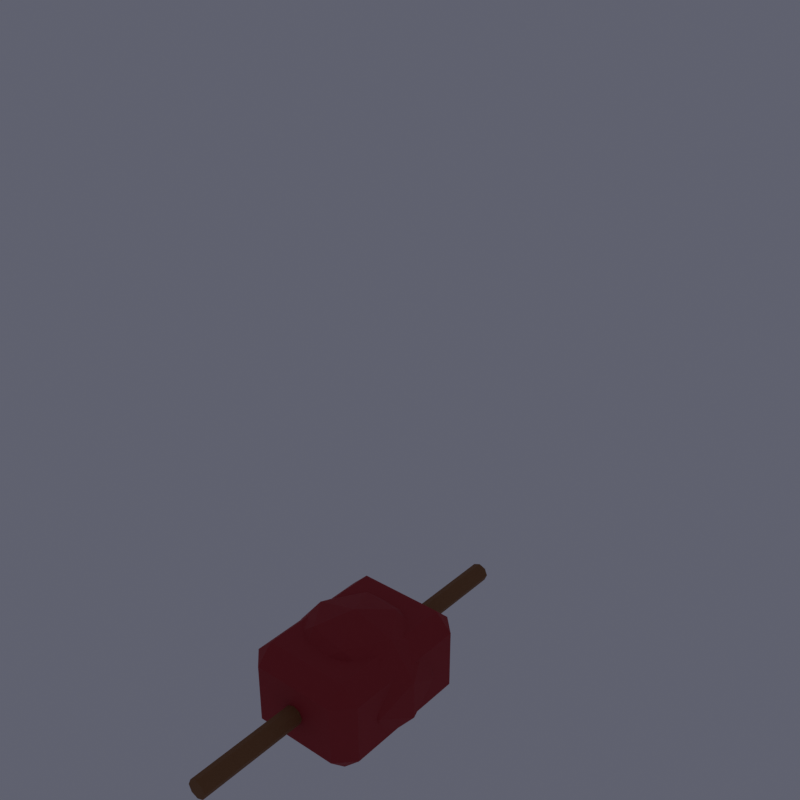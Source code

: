 # Source: imp.blend  (saved by Blender 5.1.30; exported with 4.5.12 LTS)
import bpy
from mathutils import Matrix  # noqa: F401  (used for matrix-valued properties, if any)

bpy.ops.wm.read_factory_settings(use_empty=True)
scene = bpy.context.scene
scene.name = 'Scene'

# ---- collections
col_collection = bpy.data.collections.new('Collection'); scene.collection.children.link(col_collection)
col_broadsword_character = bpy.data.collections.new('Broadsword_Character'); scene.collection.children.link(col_broadsword_character)
col_rig = bpy.data.collections.new('Rig'); scene.collection.children.link(col_rig)

# ---- materials (node trees are filled in below, after node groups)
mat_demonred = bpy.data.materials.new('DemonRed')
mat_steel = bpy.data.materials.new('Steel')
mat_wood = bpy.data.materials.new('Wood')
mat_fire = bpy.data.materials.new('Fire')

# ---- material node trees
mat_demonred.use_nodes = True; mat_demonred.node_tree.nodes.clear()
_N = mat_demonred.node_tree.nodes; _L = mat_demonred.node_tree.links
n0 = _N.new('ShaderNodeBsdfPrincipled'); n0.name = 'Principled BSDF'; n0.location = (-200, 100)
n0.inputs[0].default_value = (0.42, 0.035, 0.045, 1.0)
n0.inputs[2].default_value = 0.75
n1 = _N.new('ShaderNodeOutputMaterial'); n1.name = 'Material Output'; n1.location = (200, 100)
_L.new(n0.outputs[0], n1.inputs[0])
n1.is_active_output = True
mat_steel.use_nodes = True; mat_steel.node_tree.nodes.clear()
_N = mat_steel.node_tree.nodes; _L = mat_steel.node_tree.links
n0 = _N.new('ShaderNodeBsdfPrincipled'); n0.name = 'Principled BSDF'; n0.location = (-200, 100)
n0.inputs[0].default_value = (0.32, 0.38, 0.45, 1.0)
n0.inputs[1].default_value = 0.7
n0.inputs[2].default_value = 0.35
n1 = _N.new('ShaderNodeOutputMaterial'); n1.name = 'Material Output'; n1.location = (200, 100)
_L.new(n0.outputs[0], n1.inputs[0])
n1.is_active_output = True
mat_wood.use_nodes = True; mat_wood.node_tree.nodes.clear()
_N = mat_wood.node_tree.nodes; _L = mat_wood.node_tree.links
n0 = _N.new('ShaderNodeBsdfPrincipled'); n0.name = 'Principled BSDF'; n0.location = (-200, 100)
n0.inputs[0].default_value = (0.28, 0.14, 0.055, 1.0)
n0.inputs[2].default_value = 0.75
n1 = _N.new('ShaderNodeOutputMaterial'); n1.name = 'Material Output'; n1.location = (200, 100)
_L.new(n0.outputs[0], n1.inputs[0])
n1.is_active_output = True
mat_fire.use_nodes = True; mat_fire.node_tree.nodes.clear()
_N = mat_fire.node_tree.nodes; _L = mat_fire.node_tree.links
n0 = _N.new('ShaderNodeBsdfPrincipled'); n0.name = 'Principled BSDF'; n0.location = (-200, 100)
n0.inputs[0].default_value = (0.9, 0.18, 0.02, 1.0)
n0.inputs[2].default_value = 0.35
n0.inputs[27].default_value = (1.0, 0.08, 0.01, 1.0)
n0.inputs[28].default_value = 2.5
n1 = _N.new('ShaderNodeOutputMaterial'); n1.name = 'Material Output'; n1.location = (200, 100)
_L.new(n0.outputs[0], n1.inputs[0])
n1.is_active_output = True

# ---- world
world_world = bpy.data.worlds.new('World'); scene.world = world_world
world_world.use_nodes = True; world_world.node_tree.nodes.clear()
_N = world_world.node_tree.nodes; _L = world_world.node_tree.links
n0 = _N.new('ShaderNodeOutputWorld'); n0.name = 'World Output'; n0.location = (200, 100)
n1 = _N.new('ShaderNodeBackground'); n1.name = 'Background'; n1.location = (-200, 100)
n1.inputs[0].default_value = (0.15, 0.15, 0.2, 1.0)
n1.inputs[1].default_value = 0.8
_L.new(n1.outputs[0], n0.inputs[0])
n0.is_active_output = True
world_world.color = (0.05088, 0.05088, 0.05088)
world_world.sun_shadow_jitter_overblur = 0.0

# ---- meshes
me_cube_022 = bpy.data.meshes.new('Cube.022')
me_cube_022.from_pydata([(-0.28, -0.22, -0.38), (-0.28, -0.22, 0.38), (-0.28, 0.22, -0.38), (-0.28, 0.22, 0.38), (0.28, -0.22, -0.38), (0.28, -0.22, 0.38), (0.28, 0.22, -0.38), (0.28, 0.22, 0.38)], [], [(0, 1, 3, 2), (2, 3, 7, 6), (6, 7, 5, 4), (4, 5, 1, 0), (2, 6, 4, 0), (7, 3, 1, 5)])
_uv = me_cube_022.uv_layers.new(name='UVMap')
_uv.uv.foreach_set('vector', [0.375, 0.0, 0.625, 0.0, 0.625, 0.25, 0.375, 0.25, 0.375, 0.25, 0.625, 0.25, 0.625, 0.5, 0.375, 0.5, 0.375, 0.5, 0.625, 0.5, 0.625, 0.75, 0.375, 0.75, 0.375, 0.75, 0.625, 0.75, 0.625, 1.0, 0.375, 1.0, 0.125, 0.5, 0.375, 0.5, 0.375, 0.75, 0.125, 0.75, 0.625, 0.5, 0.875, 0.5, 0.875, 0.75, 0.625, 0.75])
me_cube_022.materials.append(mat_demonred)
me_cube_022.update()
me_icosphere_011 = bpy.data.meshes.new('Icosphere.011')
me_icosphere_011.from_pydata([(0.0, 0.0, -0.34), (0.246, -0.163, -0.1521), (-0.09397, -0.2637, -0.1521), (-0.3041, 0.0, -0.1521), (-0.09397, 0.2637, -0.1521), (0.246, 0.163, -0.1521), (0.09397, -0.2637, 0.1521), (-0.246, -0.163, 0.1521), (-0.246, 0.163, 0.1521), (0.09397, 0.2637, 0.1521), (0.3041, 0.0, 0.1521), (0.0, 0.0, 0.34), (-0.05523, -0.155, -0.2892), (0.1446, -0.09579, -0.2892), (0.08938, -0.2508, -0.1788), (0.2892, 0.0, -0.1788), (0.1446, 0.09579, -0.2892), (-0.1787, 0.0, -0.2892), (-0.234, -0.155, -0.1788), (-0.05523, 0.155, -0.2892), (-0.234, 0.155, -0.1788), (0.08938, 0.2508, -0.1788), (0.3234, -0.09579, 0.0), (0.3234, 0.09579, 0.0), (0.0, -0.31, 0.0), (0.1998, -0.2508, 0.0), (-0.3234, -0.09579, 0.0), (-0.1998, -0.2508, 0.0), (-0.1998, 0.2508, 0.0), (-0.3234, 0.09579, 0.0), (0.1998, 0.2508, 0.0), (0.0, 0.31, 0.0), (0.234, -0.155, 0.1788), (-0.08938, -0.2508, 0.1788), (-0.2892, 0.0, 0.1788), (-0.08938, 0.2508, 0.1788), (0.234, 0.155, 0.1788), (0.05523, -0.155, 0.2892), (0.1787, 0.0, 0.2892), (-0.1446, -0.09579, 0.2892), (-0.1446, 0.09579, 0.2892), (0.05523, 0.155, 0.2892)], [], [(0, 13, 12), (1, 13, 15), (0, 12, 17), (0, 17, 19), (0, 19, 16), (1, 15, 22), (2, 14, 24), (3, 18, 26), (4, 20, 28), (5, 21, 30), (1, 22, 25), (2, 24, 27), (3, 26, 29), (4, 28, 31), (5, 30, 23), (6, 32, 37), (7, 33, 39), (8, 34, 40), (9, 35, 41), (10, 36, 38), (38, 41, 11), (38, 36, 41), (36, 9, 41), (41, 40, 11), (41, 35, 40), (35, 8, 40), (40, 39, 11), (40, 34, 39), (34, 7, 39), (39, 37, 11), (39, 33, 37), (33, 6, 37), (37, 38, 11), (37, 32, 38), (32, 10, 38), (23, 36, 10), (23, 30, 36), (30, 9, 36), (31, 35, 9), (31, 28, 35), (28, 8, 35), (29, 34, 8), (29, 26, 34), (26, 7, 34), (27, 33, 7), (27, 24, 33), (24, 6, 33), (25, 32, 6), (25, 22, 32), (22, 10, 32), (30, 31, 9), (30, 21, 31), (21, 4, 31), (28, 29, 8), (28, 20, 29), (20, 3, 29), (26, 27, 7), (26, 18, 27), (18, 2, 27), (24, 25, 6), (24, 14, 25), (14, 1, 25), (22, 23, 10), (22, 15, 23), (15, 5, 23), (16, 21, 5), (16, 19, 21), (19, 4, 21), (19, 20, 4), (19, 17, 20), (17, 3, 20), (17, 18, 3), (17, 12, 18), (12, 2, 18), (15, 16, 5), (15, 13, 16), (13, 0, 16), (12, 14, 2), (12, 13, 14), (13, 1, 14)])
_uv = me_icosphere_011.uv_layers.new(name='UVMap')
_uv.uv.foreach_set('vector', [0.1818, 0.0, 0.2273, 0.07873, 0.1364, 0.07873, 0.2727, 0.1575, 0.3182, 0.07873, 0.3636, 0.1575, 0.9091, 0.0, 0.9545, 0.07873, 0.8636, 0.07873, 0.7273, 0.0, 0.7727, 0.07873, 0.6818, 0.07873, 0.5455, 0.0, 0.5909, 0.07873, 0.5, 0.07873, 0.2727, 0.1575, 0.3636, 0.1575, 0.3182, 0.2362, 0.09091, 0.1575, 0.1818, 0.1575, 0.1364, 0.2362, 0.8182, 0.1575, 0.9091, 0.1575, 0.8636, 0.2362, 0.6364, 0.1575, 0.7273, 0.1575, 0.6818, 0.2362, 0.4545, 0.1575, 0.5455, 0.1575, 0.5, 0.2362, 0.2727, 0.1575, 0.3182, 0.2362, 0.2273, 0.2362, 0.09091, 0.1575, 0.1364, 0.2362, 0.04546, 0.2362, 0.8182, 0.1575, 0.8636, 0.2362, 0.7727, 0.2362, 0.6364, 0.1575, 0.6818, 0.2362, 0.5909, 0.2362, 0.4545, 0.1575, 0.5, 0.2362, 0.4091, 0.2362, 0.1818, 0.3149, 0.2727, 0.3149, 0.2273, 0.3937, 0.0, 0.3149, 0.09091, 0.3149, 0.04546, 0.3937, 0.7273, 0.3149, 0.8182, 0.3149, 0.7727, 0.3937, 0.5455, 0.3149, 0.6364, 0.3149, 0.5909, 0.3937, 0.3636, 0.3149, 0.4545, 0.3149, 0.4091, 0.3937, 0.4091, 0.3937, 0.5, 0.3937, 0.4545, 0.4724, 0.4091, 0.3937, 0.4545, 0.3149, 0.5, 0.3937, 0.4545, 0.3149, 0.5455, 0.3149, 0.5, 0.3937, 0.5909, 0.3937, 0.6818, 0.3937, 0.6364, 0.4724, 0.5909, 0.3937, 0.6364, 0.3149, 0.6818, 0.3937, 0.6364, 0.3149, 0.7273, 0.3149, 0.6818, 0.3937, 0.7727, 0.3937, 0.8636, 0.3937, 0.8182, 0.4724, 0.7727, 0.3937, 0.8182, 0.3149, 0.8636, 0.3937, 0.8182, 0.3149, 0.9091, 0.3149, 0.8636, 0.3937, 0.04546, 0.3937, 0.1364, 0.3937, 0.09091, 0.4724, 0.04546, 0.3937, 0.09091, 0.3149, 0.1364, 0.3937, 0.09091, 0.3149, 0.1818, 0.3149, 0.1364, 0.3937, 0.2273, 0.3937, 0.3182, 0.3937, 0.2727, 0.4724, 0.2273, 0.3937, 0.2727, 0.3149, 0.3182, 0.3937, 0.2727, 0.3149, 0.3636, 0.3149, 0.3182, 0.3937, 0.4091, 0.2362, 0.4545, 0.3149, 0.3636, 0.3149, 0.4091, 0.2362, 0.5, 0.2362, 0.4545, 0.3149, 0.5, 0.2362, 0.5455, 0.3149, 0.4545, 0.3149, 0.5909, 0.2362, 0.6364, 0.3149, 0.5455, 0.3149, 0.5909, 0.2362, 0.6818, 0.2362, 0.6364, 0.3149, 0.6818, 0.2362, 0.7273, 0.3149, 0.6364, 0.3149, 0.7727, 0.2362, 0.8182, 0.3149, 0.7273, 0.3149, 0.7727, 0.2362, 0.8636, 0.2362, 0.8182, 0.3149, 0.8636, 0.2362, 0.9091, 0.3149, 0.8182, 0.3149, 0.04546, 0.2362, 0.09091, 0.3149, 0.0, 0.3149, 0.04546, 0.2362, 0.1364, 0.2362, 0.09091, 0.3149, 0.1364, 0.2362, 0.1818, 0.3149, 0.09091, 0.3149, 0.2273, 0.2362, 0.2727, 0.3149, 0.1818, 0.3149, 0.2273, 0.2362, 0.3182, 0.2362, 0.2727, 0.3149, 0.3182, 0.2362, 0.3636, 0.3149, 0.2727, 0.3149, 0.5, 0.2362, 0.5909, 0.2362, 0.5455, 0.3149, 0.5, 0.2362, 0.5455, 0.1575, 0.5909, 0.2362, 0.5455, 0.1575, 0.6364, 0.1575, 0.5909, 0.2362, 0.6818, 0.2362, 0.7727, 0.2362, 0.7273, 0.3149, 0.6818, 0.2362, 0.7273, 0.1575, 0.7727, 0.2362, 0.7273, 0.1575, 0.8182, 0.1575, 0.7727, 0.2362, 0.8636, 0.2362, 0.9545, 0.2362, 0.9091, 0.3149, 0.8636, 0.2362, 0.9091, 0.1575, 0.9545, 0.2362, 0.9091, 0.1575, 1.0, 0.1575, 0.9545, 0.2362, 0.1364, 0.2362, 0.2273, 0.2362, 0.1818, 0.3149, 0.1364, 0.2362, 0.1818, 0.1575, 0.2273, 0.2362, 0.1818, 0.1575, 0.2727, 0.1575, 0.2273, 0.2362, 0.3182, 0.2362, 0.4091, 0.2362, 0.3636, 0.3149, 0.3182, 0.2362, 0.3636, 0.1575, 0.4091, 0.2362, 0.3636, 0.1575, 0.4545, 0.1575, 0.4091, 0.2362, 0.5, 0.07873, 0.5455, 0.1575, 0.4545, 0.1575, 0.5, 0.07873, 0.5909, 0.07873, 0.5455, 0.1575, 0.5909, 0.07873, 0.6364, 0.1575, 0.5455, 0.1575, 0.6818, 0.07873, 0.7273, 0.1575, 0.6364, 0.1575, 0.6818, 0.07873, 0.7727, 0.07873, 0.7273, 0.1575, 0.7727, 0.07873, 0.8182, 0.1575, 0.7273, 0.1575, 0.8636, 0.07873, 0.9091, 0.1575, 0.8182, 0.1575, 0.8636, 0.07873, 0.9545, 0.07873, 0.9091, 0.1575, 0.9545, 0.07873, 1.0, 0.1575, 0.9091, 0.1575, 0.3636, 0.1575, 0.4091, 0.07873, 0.4545, 0.1575, 0.3636, 0.1575, 0.3182, 0.07873, 0.4091, 0.07873, 0.3182, 0.07873, 0.3636, 0.0, 0.4091, 0.07873, 0.1364, 0.07873, 0.1818, 0.1575, 0.09091, 0.1575, 0.1364, 0.07873, 0.2273, 0.07873, 0.1818, 0.1575, 0.2273, 0.07873, 0.2727, 0.1575, 0.1818, 0.1575])
me_icosphere_011.materials.append(mat_demonred)
me_icosphere_011.update()
me_cone_002 = bpy.data.meshes.new('Cone.002')
me_cone_002.from_pydata([(0.0, 0.13, -0.25), (0.09192, 0.09192, -0.25), (0.13, 0.0, -0.25), (0.09192, -0.09192, -0.25), (0.0, -0.13, -0.25), (-0.09192, -0.09192, -0.25), (-0.13, 0.0, -0.25), (-0.09192, 0.09192, -0.25), (0.0, 0.0, 0.25)], [], [(0, 8, 1), (1, 8, 2), (2, 8, 3), (3, 8, 4), (4, 8, 5), (5, 8, 6), (0, 1, 2, 3, 4, 5, 6, 7), (6, 8, 7), (7, 8, 0)])
_uv = me_cone_002.uv_layers.new(name='UVMap')
_uv.uv.foreach_set('vector', [0.25, 0.49, 0.25, 0.25, 0.4197, 0.4197, 0.4197, 0.4197, 0.25, 0.25, 0.49, 0.25, 0.49, 0.25, 0.25, 0.25, 0.4197, 0.08029, 0.4197, 0.08029, 0.25, 0.25, 0.25, 0.01, 0.25, 0.01, 0.25, 0.25, 0.08029, 0.08029, 0.08029, 0.08029, 0.25, 0.25, 0.01, 0.25, 0.75, 0.49, 0.9197, 0.4197, 0.99, 0.25, 0.9197, 0.08029, 0.75, 0.01, 0.5803, 0.08029, 0.51, 0.25, 0.5803, 0.4197, 0.01, 0.25, 0.25, 0.25, 0.08029, 0.4197, 0.08029, 0.4197, 0.25, 0.25, 0.25, 0.49])
me_cone_002.materials.append(mat_steel)
me_cone_002.update()
me_cone_003 = bpy.data.meshes.new('Cone.003')
me_cone_003.from_pydata([(0.0, 0.13, -0.25), (0.09192, 0.09192, -0.25), (0.13, 0.0, -0.25), (0.09192, -0.09192, -0.25), (0.0, -0.13, -0.25), (-0.09192, -0.09192, -0.25), (-0.13, 0.0, -0.25), (-0.09192, 0.09192, -0.25), (0.0, 0.0, 0.25)], [], [(0, 8, 1), (1, 8, 2), (2, 8, 3), (3, 8, 4), (4, 8, 5), (5, 8, 6), (0, 1, 2, 3, 4, 5, 6, 7), (6, 8, 7), (7, 8, 0)])
_uv = me_cone_003.uv_layers.new(name='UVMap')
_uv.uv.foreach_set('vector', [0.25, 0.49, 0.25, 0.25, 0.4197, 0.4197, 0.4197, 0.4197, 0.25, 0.25, 0.49, 0.25, 0.49, 0.25, 0.25, 0.25, 0.4197, 0.08029, 0.4197, 0.08029, 0.25, 0.25, 0.25, 0.01, 0.25, 0.01, 0.25, 0.25, 0.08029, 0.08029, 0.08029, 0.08029, 0.25, 0.25, 0.01, 0.25, 0.75, 0.49, 0.9197, 0.4197, 0.99, 0.25, 0.9197, 0.08029, 0.75, 0.01, 0.5803, 0.08029, 0.51, 0.25, 0.5803, 0.4197, 0.01, 0.25, 0.25, 0.25, 0.08029, 0.4197, 0.08029, 0.4197, 0.25, 0.25, 0.25, 0.49])
me_cone_003.materials.append(mat_steel)
me_cone_003.update()
me_cylinder_015 = bpy.data.meshes.new('Cylinder.015')
me_cylinder_015.from_pydata([(0.0, 0.1, -0.31), (0.0, 0.1, 0.31), (0.07071, 0.07071, -0.31), (0.07071, 0.07071, 0.31), (0.1, 0.0, -0.31), (0.1, 0.0, 0.31), (0.07071, -0.07071, -0.31), (0.07071, -0.07071, 0.31), (0.0, -0.1, -0.31), (0.0, -0.1, 0.31), (-0.07071, -0.07071, -0.31), (-0.07071, -0.07071, 0.31), (-0.1, 0.0, -0.31), (-0.1, 0.0, 0.31), (-0.07071, 0.07071, -0.31), (-0.07071, 0.07071, 0.31)], [], [(0, 1, 3, 2), (2, 3, 5, 4), (4, 5, 7, 6), (6, 7, 9, 8), (8, 9, 11, 10), (10, 11, 13, 12), (3, 1, 15, 13, 11, 9, 7, 5), (12, 13, 15, 14), (14, 15, 1, 0), (0, 2, 4, 6, 8, 10, 12, 14)])
_uv = me_cylinder_015.uv_layers.new(name='UVMap')
_uv.uv.foreach_set('vector', [1.0, 0.5, 1.0, 1.0, 0.875, 1.0, 0.875, 0.5, 0.875, 0.5, 0.875, 1.0, 0.75, 1.0, 0.75, 0.5, 0.75, 0.5, 0.75, 1.0, 0.625, 1.0, 0.625, 0.5, 0.625, 0.5, 0.625, 1.0, 0.5, 1.0, 0.5, 0.5, 0.5, 0.5, 0.5, 1.0, 0.375, 1.0, 0.375, 0.5, 0.375, 0.5, 0.375, 1.0, 0.25, 1.0, 0.25, 0.5, 0.4197, 0.4197, 0.25, 0.49, 0.08029, 0.4197, 0.01, 0.25, 0.08029, 0.08029, 0.25, 0.01, 0.4197, 0.08029, 0.49, 0.25, 0.25, 0.5, 0.25, 1.0, 0.125, 1.0, 0.125, 0.5, 0.125, 0.5, 0.125, 1.0, 0.0, 1.0, 0.0, 0.5, 0.75, 0.49, 0.9197, 0.4197, 0.99, 0.25, 0.9197, 0.08029, 0.75, 0.01, 0.5803, 0.08029, 0.51, 0.25, 0.5803, 0.4197])
me_cylinder_015.materials.append(mat_demonred)
me_cylinder_015.update()
me_cylinder_016 = bpy.data.meshes.new('Cylinder.016')
me_cylinder_016.from_pydata([(0.0, 0.1, -0.31), (0.0, 0.1, 0.31), (0.07071, 0.07071, -0.31), (0.07071, 0.07071, 0.31), (0.1, 0.0, -0.31), (0.1, 0.0, 0.31), (0.07071, -0.07071, -0.31), (0.07071, -0.07071, 0.31), (0.0, -0.1, -0.31), (0.0, -0.1, 0.31), (-0.07071, -0.07071, -0.31), (-0.07071, -0.07071, 0.31), (-0.1, 0.0, -0.31), (-0.1, 0.0, 0.31), (-0.07071, 0.07071, -0.31), (-0.07071, 0.07071, 0.31)], [], [(0, 1, 3, 2), (2, 3, 5, 4), (4, 5, 7, 6), (6, 7, 9, 8), (8, 9, 11, 10), (10, 11, 13, 12), (3, 1, 15, 13, 11, 9, 7, 5), (12, 13, 15, 14), (14, 15, 1, 0), (0, 2, 4, 6, 8, 10, 12, 14)])
_uv = me_cylinder_016.uv_layers.new(name='UVMap')
_uv.uv.foreach_set('vector', [1.0, 0.5, 1.0, 1.0, 0.875, 1.0, 0.875, 0.5, 0.875, 0.5, 0.875, 1.0, 0.75, 1.0, 0.75, 0.5, 0.75, 0.5, 0.75, 1.0, 0.625, 1.0, 0.625, 0.5, 0.625, 0.5, 0.625, 1.0, 0.5, 1.0, 0.5, 0.5, 0.5, 0.5, 0.5, 1.0, 0.375, 1.0, 0.375, 0.5, 0.375, 0.5, 0.375, 1.0, 0.25, 1.0, 0.25, 0.5, 0.4197, 0.4197, 0.25, 0.49, 0.08029, 0.4197, 0.01, 0.25, 0.08029, 0.08029, 0.25, 0.01, 0.4197, 0.08029, 0.49, 0.25, 0.25, 0.5, 0.25, 1.0, 0.125, 1.0, 0.125, 0.5, 0.125, 0.5, 0.125, 1.0, 0.0, 1.0, 0.0, 0.5, 0.75, 0.49, 0.9197, 0.4197, 0.99, 0.25, 0.9197, 0.08029, 0.75, 0.01, 0.5803, 0.08029, 0.51, 0.25, 0.5803, 0.4197])
me_cylinder_016.materials.append(mat_demonred)
me_cylinder_016.update()
me_cube_023 = bpy.data.meshes.new('Cube.023')
me_cube_023.from_pydata([(-0.13, -0.23, -0.09), (-0.13, -0.23, 0.09), (-0.13, 0.23, -0.09), (-0.13, 0.23, 0.09), (0.13, -0.23, -0.09), (0.13, -0.23, 0.09), (0.13, 0.23, -0.09), (0.13, 0.23, 0.09)], [], [(0, 1, 3, 2), (2, 3, 7, 6), (6, 7, 5, 4), (4, 5, 1, 0), (2, 6, 4, 0), (7, 3, 1, 5)])
_uv = me_cube_023.uv_layers.new(name='UVMap')
_uv.uv.foreach_set('vector', [0.375, 0.0, 0.625, 0.0, 0.625, 0.25, 0.375, 0.25, 0.375, 0.25, 0.625, 0.25, 0.625, 0.5, 0.375, 0.5, 0.375, 0.5, 0.625, 0.5, 0.625, 0.75, 0.375, 0.75, 0.375, 0.75, 0.625, 0.75, 0.625, 1.0, 0.375, 1.0, 0.125, 0.5, 0.375, 0.5, 0.375, 0.75, 0.125, 0.75, 0.625, 0.5, 0.875, 0.5, 0.875, 0.75, 0.625, 0.75])
me_cube_023.materials.append(mat_steel)
me_cube_023.update()
me_cube_024 = bpy.data.meshes.new('Cube.024')
me_cube_024.from_pydata([(-0.13, -0.23, -0.09), (-0.13, -0.23, 0.09), (-0.13, 0.23, -0.09), (-0.13, 0.23, 0.09), (0.13, -0.23, -0.09), (0.13, -0.23, 0.09), (0.13, 0.23, -0.09), (0.13, 0.23, 0.09)], [], [(0, 1, 3, 2), (2, 3, 7, 6), (6, 7, 5, 4), (4, 5, 1, 0), (2, 6, 4, 0), (7, 3, 1, 5)])
_uv = me_cube_024.uv_layers.new(name='UVMap')
_uv.uv.foreach_set('vector', [0.375, 0.0, 0.625, 0.0, 0.625, 0.25, 0.375, 0.25, 0.375, 0.25, 0.625, 0.25, 0.625, 0.5, 0.375, 0.5, 0.375, 0.5, 0.625, 0.5, 0.625, 0.75, 0.375, 0.75, 0.375, 0.75, 0.625, 0.75, 0.625, 1.0, 0.375, 1.0, 0.125, 0.5, 0.375, 0.5, 0.375, 0.75, 0.125, 0.75, 0.625, 0.5, 0.875, 0.5, 0.875, 0.75, 0.625, 0.75])
me_cube_024.materials.append(mat_steel)
me_cube_024.update()
me_icosphere_012 = bpy.data.meshes.new('Icosphere.012')
me_icosphere_012.from_pydata([(0.0, 0.0, -0.12), (0.08683, -0.06309, -0.05367), (-0.03317, -0.1021, -0.05367), (-0.1073, 0.0, -0.05367), (-0.03317, 0.1021, -0.05367), (0.08683, 0.06309, -0.05367), (0.03317, -0.1021, 0.05367), (-0.08683, -0.06309, 0.05367), (-0.08683, 0.06309, 0.05367), (0.03317, 0.1021, 0.05367), (0.1073, 0.0, 0.05367), (0.0, 0.0, 0.12), (-0.01949, -0.06, -0.1021), (0.05104, -0.03708, -0.1021), (0.03154, -0.09708, -0.06309), (0.1021, 0.0, -0.06309), (0.05104, 0.03708, -0.1021), (-0.06309, 0.0, -0.1021), (-0.08258, -0.06, -0.06309), (-0.01949, 0.06, -0.1021), (-0.08258, 0.06, -0.06309), (0.03154, 0.09708, -0.06309), (0.1141, -0.03708, 0.0), (0.1141, 0.03708, 0.0), (0.0, -0.12, 0.0), (0.07053, -0.09708, 0.0), (-0.1141, -0.03708, 0.0), (-0.07053, -0.09708, 0.0), (-0.07053, 0.09708, 0.0), (-0.1141, 0.03708, 0.0), (0.07053, 0.09708, 0.0), (0.0, 0.12, 0.0), (0.08258, -0.06, 0.06309), (-0.03154, -0.09708, 0.06309), (-0.1021, 0.0, 0.06309), (-0.03154, 0.09708, 0.06309), (0.08258, 0.06, 0.06309), (0.01949, -0.06, 0.1021), (0.06309, 0.0, 0.1021), (-0.05104, -0.03708, 0.1021), (-0.05104, 0.03708, 0.1021), (0.01949, 0.06, 0.1021)], [], [(0, 13, 12), (1, 13, 15), (0, 12, 17), (0, 17, 19), (0, 19, 16), (1, 15, 22), (2, 14, 24), (3, 18, 26), (4, 20, 28), (5, 21, 30), (1, 22, 25), (2, 24, 27), (3, 26, 29), (4, 28, 31), (5, 30, 23), (6, 32, 37), (7, 33, 39), (8, 34, 40), (9, 35, 41), (10, 36, 38), (38, 41, 11), (38, 36, 41), (36, 9, 41), (41, 40, 11), (41, 35, 40), (35, 8, 40), (40, 39, 11), (40, 34, 39), (34, 7, 39), (39, 37, 11), (39, 33, 37), (33, 6, 37), (37, 38, 11), (37, 32, 38), (32, 10, 38), (23, 36, 10), (23, 30, 36), (30, 9, 36), (31, 35, 9), (31, 28, 35), (28, 8, 35), (29, 34, 8), (29, 26, 34), (26, 7, 34), (27, 33, 7), (27, 24, 33), (24, 6, 33), (25, 32, 6), (25, 22, 32), (22, 10, 32), (30, 31, 9), (30, 21, 31), (21, 4, 31), (28, 29, 8), (28, 20, 29), (20, 3, 29), (26, 27, 7), (26, 18, 27), (18, 2, 27), (24, 25, 6), (24, 14, 25), (14, 1, 25), (22, 23, 10), (22, 15, 23), (15, 5, 23), (16, 21, 5), (16, 19, 21), (19, 4, 21), (19, 20, 4), (19, 17, 20), (17, 3, 20), (17, 18, 3), (17, 12, 18), (12, 2, 18), (15, 16, 5), (15, 13, 16), (13, 0, 16), (12, 14, 2), (12, 13, 14), (13, 1, 14)])
_uv = me_icosphere_012.uv_layers.new(name='UVMap')
_uv.uv.foreach_set('vector', [0.1818, 0.0, 0.2273, 0.07873, 0.1364, 0.07873, 0.2727, 0.1575, 0.3182, 0.07873, 0.3636, 0.1575, 0.9091, 0.0, 0.9545, 0.07873, 0.8636, 0.07873, 0.7273, 0.0, 0.7727, 0.07873, 0.6818, 0.07873, 0.5455, 0.0, 0.5909, 0.07873, 0.5, 0.07873, 0.2727, 0.1575, 0.3636, 0.1575, 0.3182, 0.2362, 0.09091, 0.1575, 0.1818, 0.1575, 0.1364, 0.2362, 0.8182, 0.1575, 0.9091, 0.1575, 0.8636, 0.2362, 0.6364, 0.1575, 0.7273, 0.1575, 0.6818, 0.2362, 0.4545, 0.1575, 0.5455, 0.1575, 0.5, 0.2362, 0.2727, 0.1575, 0.3182, 0.2362, 0.2273, 0.2362, 0.09091, 0.1575, 0.1364, 0.2362, 0.04546, 0.2362, 0.8182, 0.1575, 0.8636, 0.2362, 0.7727, 0.2362, 0.6364, 0.1575, 0.6818, 0.2362, 0.5909, 0.2362, 0.4545, 0.1575, 0.5, 0.2362, 0.4091, 0.2362, 0.1818, 0.3149, 0.2727, 0.3149, 0.2273, 0.3937, 0.0, 0.3149, 0.09091, 0.3149, 0.04546, 0.3937, 0.7273, 0.3149, 0.8182, 0.3149, 0.7727, 0.3937, 0.5455, 0.3149, 0.6364, 0.3149, 0.5909, 0.3937, 0.3636, 0.3149, 0.4545, 0.3149, 0.4091, 0.3937, 0.4091, 0.3937, 0.5, 0.3937, 0.4545, 0.4724, 0.4091, 0.3937, 0.4545, 0.3149, 0.5, 0.3937, 0.4545, 0.3149, 0.5455, 0.3149, 0.5, 0.3937, 0.5909, 0.3937, 0.6818, 0.3937, 0.6364, 0.4724, 0.5909, 0.3937, 0.6364, 0.3149, 0.6818, 0.3937, 0.6364, 0.3149, 0.7273, 0.3149, 0.6818, 0.3937, 0.7727, 0.3937, 0.8636, 0.3937, 0.8182, 0.4724, 0.7727, 0.3937, 0.8182, 0.3149, 0.8636, 0.3937, 0.8182, 0.3149, 0.9091, 0.3149, 0.8636, 0.3937, 0.04546, 0.3937, 0.1364, 0.3937, 0.09091, 0.4724, 0.04546, 0.3937, 0.09091, 0.3149, 0.1364, 0.3937, 0.09091, 0.3149, 0.1818, 0.3149, 0.1364, 0.3937, 0.2273, 0.3937, 0.3182, 0.3937, 0.2727, 0.4724, 0.2273, 0.3937, 0.2727, 0.3149, 0.3182, 0.3937, 0.2727, 0.3149, 0.3636, 0.3149, 0.3182, 0.3937, 0.4091, 0.2362, 0.4545, 0.3149, 0.3636, 0.3149, 0.4091, 0.2362, 0.5, 0.2362, 0.4545, 0.3149, 0.5, 0.2362, 0.5455, 0.3149, 0.4545, 0.3149, 0.5909, 0.2362, 0.6364, 0.3149, 0.5455, 0.3149, 0.5909, 0.2362, 0.6818, 0.2362, 0.6364, 0.3149, 0.6818, 0.2362, 0.7273, 0.3149, 0.6364, 0.3149, 0.7727, 0.2362, 0.8182, 0.3149, 0.7273, 0.3149, 0.7727, 0.2362, 0.8636, 0.2362, 0.8182, 0.3149, 0.8636, 0.2362, 0.9091, 0.3149, 0.8182, 0.3149, 0.04546, 0.2362, 0.09091, 0.3149, 0.0, 0.3149, 0.04546, 0.2362, 0.1364, 0.2362, 0.09091, 0.3149, 0.1364, 0.2362, 0.1818, 0.3149, 0.09091, 0.3149, 0.2273, 0.2362, 0.2727, 0.3149, 0.1818, 0.3149, 0.2273, 0.2362, 0.3182, 0.2362, 0.2727, 0.3149, 0.3182, 0.2362, 0.3636, 0.3149, 0.2727, 0.3149, 0.5, 0.2362, 0.5909, 0.2362, 0.5455, 0.3149, 0.5, 0.2362, 0.5455, 0.1575, 0.5909, 0.2362, 0.5455, 0.1575, 0.6364, 0.1575, 0.5909, 0.2362, 0.6818, 0.2362, 0.7727, 0.2362, 0.7273, 0.3149, 0.6818, 0.2362, 0.7273, 0.1575, 0.7727, 0.2362, 0.7273, 0.1575, 0.8182, 0.1575, 0.7727, 0.2362, 0.8636, 0.2362, 0.9545, 0.2362, 0.9091, 0.3149, 0.8636, 0.2362, 0.9091, 0.1575, 0.9545, 0.2362, 0.9091, 0.1575, 1.0, 0.1575, 0.9545, 0.2362, 0.1364, 0.2362, 0.2273, 0.2362, 0.1818, 0.3149, 0.1364, 0.2362, 0.1818, 0.1575, 0.2273, 0.2362, 0.1818, 0.1575, 0.2727, 0.1575, 0.2273, 0.2362, 0.3182, 0.2362, 0.4091, 0.2362, 0.3636, 0.3149, 0.3182, 0.2362, 0.3636, 0.1575, 0.4091, 0.2362, 0.3636, 0.1575, 0.4545, 0.1575, 0.4091, 0.2362, 0.5, 0.07873, 0.5455, 0.1575, 0.4545, 0.1575, 0.5, 0.07873, 0.5909, 0.07873, 0.5455, 0.1575, 0.5909, 0.07873, 0.6364, 0.1575, 0.5455, 0.1575, 0.6818, 0.07873, 0.7273, 0.1575, 0.6364, 0.1575, 0.6818, 0.07873, 0.7727, 0.07873, 0.7273, 0.1575, 0.7727, 0.07873, 0.8182, 0.1575, 0.7273, 0.1575, 0.8636, 0.07873, 0.9091, 0.1575, 0.8182, 0.1575, 0.8636, 0.07873, 0.9545, 0.07873, 0.9091, 0.1575, 0.9545, 0.07873, 1.0, 0.1575, 0.9091, 0.1575, 0.3636, 0.1575, 0.4091, 0.07873, 0.4545, 0.1575, 0.3636, 0.1575, 0.3182, 0.07873, 0.4091, 0.07873, 0.3182, 0.07873, 0.3636, 0.0, 0.4091, 0.07873, 0.1364, 0.07873, 0.1818, 0.1575, 0.09091, 0.1575, 0.1364, 0.07873, 0.2273, 0.07873, 0.1818, 0.1575, 0.2273, 0.07873, 0.2727, 0.1575, 0.1818, 0.1575])
me_icosphere_012.materials.append(mat_demonred)
me_icosphere_012.update()
me_icosphere_013 = bpy.data.meshes.new('Icosphere.013')
me_icosphere_013.from_pydata([(0.0, 0.0, -0.12), (0.08683, -0.06309, -0.05367), (-0.03317, -0.1021, -0.05367), (-0.1073, 0.0, -0.05367), (-0.03317, 0.1021, -0.05367), (0.08683, 0.06309, -0.05367), (0.03317, -0.1021, 0.05367), (-0.08683, -0.06309, 0.05367), (-0.08683, 0.06309, 0.05367), (0.03317, 0.1021, 0.05367), (0.1073, 0.0, 0.05367), (0.0, 0.0, 0.12), (-0.01949, -0.06, -0.1021), (0.05104, -0.03708, -0.1021), (0.03154, -0.09708, -0.06309), (0.1021, 0.0, -0.06309), (0.05104, 0.03708, -0.1021), (-0.06309, 0.0, -0.1021), (-0.08258, -0.06, -0.06309), (-0.01949, 0.06, -0.1021), (-0.08258, 0.06, -0.06309), (0.03154, 0.09708, -0.06309), (0.1141, -0.03708, 0.0), (0.1141, 0.03708, 0.0), (0.0, -0.12, 0.0), (0.07053, -0.09708, 0.0), (-0.1141, -0.03708, 0.0), (-0.07053, -0.09708, 0.0), (-0.07053, 0.09708, 0.0), (-0.1141, 0.03708, 0.0), (0.07053, 0.09708, 0.0), (0.0, 0.12, 0.0), (0.08258, -0.06, 0.06309), (-0.03154, -0.09708, 0.06309), (-0.1021, 0.0, 0.06309), (-0.03154, 0.09708, 0.06309), (0.08258, 0.06, 0.06309), (0.01949, -0.06, 0.1021), (0.06309, 0.0, 0.1021), (-0.05104, -0.03708, 0.1021), (-0.05104, 0.03708, 0.1021), (0.01949, 0.06, 0.1021)], [], [(0, 13, 12), (1, 13, 15), (0, 12, 17), (0, 17, 19), (0, 19, 16), (1, 15, 22), (2, 14, 24), (3, 18, 26), (4, 20, 28), (5, 21, 30), (1, 22, 25), (2, 24, 27), (3, 26, 29), (4, 28, 31), (5, 30, 23), (6, 32, 37), (7, 33, 39), (8, 34, 40), (9, 35, 41), (10, 36, 38), (38, 41, 11), (38, 36, 41), (36, 9, 41), (41, 40, 11), (41, 35, 40), (35, 8, 40), (40, 39, 11), (40, 34, 39), (34, 7, 39), (39, 37, 11), (39, 33, 37), (33, 6, 37), (37, 38, 11), (37, 32, 38), (32, 10, 38), (23, 36, 10), (23, 30, 36), (30, 9, 36), (31, 35, 9), (31, 28, 35), (28, 8, 35), (29, 34, 8), (29, 26, 34), (26, 7, 34), (27, 33, 7), (27, 24, 33), (24, 6, 33), (25, 32, 6), (25, 22, 32), (22, 10, 32), (30, 31, 9), (30, 21, 31), (21, 4, 31), (28, 29, 8), (28, 20, 29), (20, 3, 29), (26, 27, 7), (26, 18, 27), (18, 2, 27), (24, 25, 6), (24, 14, 25), (14, 1, 25), (22, 23, 10), (22, 15, 23), (15, 5, 23), (16, 21, 5), (16, 19, 21), (19, 4, 21), (19, 20, 4), (19, 17, 20), (17, 3, 20), (17, 18, 3), (17, 12, 18), (12, 2, 18), (15, 16, 5), (15, 13, 16), (13, 0, 16), (12, 14, 2), (12, 13, 14), (13, 1, 14)])
_uv = me_icosphere_013.uv_layers.new(name='UVMap')
_uv.uv.foreach_set('vector', [0.1818, 0.0, 0.2273, 0.07873, 0.1364, 0.07873, 0.2727, 0.1575, 0.3182, 0.07873, 0.3636, 0.1575, 0.9091, 0.0, 0.9545, 0.07873, 0.8636, 0.07873, 0.7273, 0.0, 0.7727, 0.07873, 0.6818, 0.07873, 0.5455, 0.0, 0.5909, 0.07873, 0.5, 0.07873, 0.2727, 0.1575, 0.3636, 0.1575, 0.3182, 0.2362, 0.09091, 0.1575, 0.1818, 0.1575, 0.1364, 0.2362, 0.8182, 0.1575, 0.9091, 0.1575, 0.8636, 0.2362, 0.6364, 0.1575, 0.7273, 0.1575, 0.6818, 0.2362, 0.4545, 0.1575, 0.5455, 0.1575, 0.5, 0.2362, 0.2727, 0.1575, 0.3182, 0.2362, 0.2273, 0.2362, 0.09091, 0.1575, 0.1364, 0.2362, 0.04546, 0.2362, 0.8182, 0.1575, 0.8636, 0.2362, 0.7727, 0.2362, 0.6364, 0.1575, 0.6818, 0.2362, 0.5909, 0.2362, 0.4545, 0.1575, 0.5, 0.2362, 0.4091, 0.2362, 0.1818, 0.3149, 0.2727, 0.3149, 0.2273, 0.3937, 0.0, 0.3149, 0.09091, 0.3149, 0.04546, 0.3937, 0.7273, 0.3149, 0.8182, 0.3149, 0.7727, 0.3937, 0.5455, 0.3149, 0.6364, 0.3149, 0.5909, 0.3937, 0.3636, 0.3149, 0.4545, 0.3149, 0.4091, 0.3937, 0.4091, 0.3937, 0.5, 0.3937, 0.4545, 0.4724, 0.4091, 0.3937, 0.4545, 0.3149, 0.5, 0.3937, 0.4545, 0.3149, 0.5455, 0.3149, 0.5, 0.3937, 0.5909, 0.3937, 0.6818, 0.3937, 0.6364, 0.4724, 0.5909, 0.3937, 0.6364, 0.3149, 0.6818, 0.3937, 0.6364, 0.3149, 0.7273, 0.3149, 0.6818, 0.3937, 0.7727, 0.3937, 0.8636, 0.3937, 0.8182, 0.4724, 0.7727, 0.3937, 0.8182, 0.3149, 0.8636, 0.3937, 0.8182, 0.3149, 0.9091, 0.3149, 0.8636, 0.3937, 0.04546, 0.3937, 0.1364, 0.3937, 0.09091, 0.4724, 0.04546, 0.3937, 0.09091, 0.3149, 0.1364, 0.3937, 0.09091, 0.3149, 0.1818, 0.3149, 0.1364, 0.3937, 0.2273, 0.3937, 0.3182, 0.3937, 0.2727, 0.4724, 0.2273, 0.3937, 0.2727, 0.3149, 0.3182, 0.3937, 0.2727, 0.3149, 0.3636, 0.3149, 0.3182, 0.3937, 0.4091, 0.2362, 0.4545, 0.3149, 0.3636, 0.3149, 0.4091, 0.2362, 0.5, 0.2362, 0.4545, 0.3149, 0.5, 0.2362, 0.5455, 0.3149, 0.4545, 0.3149, 0.5909, 0.2362, 0.6364, 0.3149, 0.5455, 0.3149, 0.5909, 0.2362, 0.6818, 0.2362, 0.6364, 0.3149, 0.6818, 0.2362, 0.7273, 0.3149, 0.6364, 0.3149, 0.7727, 0.2362, 0.8182, 0.3149, 0.7273, 0.3149, 0.7727, 0.2362, 0.8636, 0.2362, 0.8182, 0.3149, 0.8636, 0.2362, 0.9091, 0.3149, 0.8182, 0.3149, 0.04546, 0.2362, 0.09091, 0.3149, 0.0, 0.3149, 0.04546, 0.2362, 0.1364, 0.2362, 0.09091, 0.3149, 0.1364, 0.2362, 0.1818, 0.3149, 0.09091, 0.3149, 0.2273, 0.2362, 0.2727, 0.3149, 0.1818, 0.3149, 0.2273, 0.2362, 0.3182, 0.2362, 0.2727, 0.3149, 0.3182, 0.2362, 0.3636, 0.3149, 0.2727, 0.3149, 0.5, 0.2362, 0.5909, 0.2362, 0.5455, 0.3149, 0.5, 0.2362, 0.5455, 0.1575, 0.5909, 0.2362, 0.5455, 0.1575, 0.6364, 0.1575, 0.5909, 0.2362, 0.6818, 0.2362, 0.7727, 0.2362, 0.7273, 0.3149, 0.6818, 0.2362, 0.7273, 0.1575, 0.7727, 0.2362, 0.7273, 0.1575, 0.8182, 0.1575, 0.7727, 0.2362, 0.8636, 0.2362, 0.9545, 0.2362, 0.9091, 0.3149, 0.8636, 0.2362, 0.9091, 0.1575, 0.9545, 0.2362, 0.9091, 0.1575, 1.0, 0.1575, 0.9545, 0.2362, 0.1364, 0.2362, 0.2273, 0.2362, 0.1818, 0.3149, 0.1364, 0.2362, 0.1818, 0.1575, 0.2273, 0.2362, 0.1818, 0.1575, 0.2727, 0.1575, 0.2273, 0.2362, 0.3182, 0.2362, 0.4091, 0.2362, 0.3636, 0.3149, 0.3182, 0.2362, 0.3636, 0.1575, 0.4091, 0.2362, 0.3636, 0.1575, 0.4545, 0.1575, 0.4091, 0.2362, 0.5, 0.07873, 0.5455, 0.1575, 0.4545, 0.1575, 0.5, 0.07873, 0.5909, 0.07873, 0.5455, 0.1575, 0.5909, 0.07873, 0.6364, 0.1575, 0.5455, 0.1575, 0.6818, 0.07873, 0.7273, 0.1575, 0.6364, 0.1575, 0.6818, 0.07873, 0.7727, 0.07873, 0.7273, 0.1575, 0.7727, 0.07873, 0.8182, 0.1575, 0.7273, 0.1575, 0.8636, 0.07873, 0.9091, 0.1575, 0.8182, 0.1575, 0.8636, 0.07873, 0.9545, 0.07873, 0.9091, 0.1575, 0.9545, 0.07873, 1.0, 0.1575, 0.9091, 0.1575, 0.3636, 0.1575, 0.4091, 0.07873, 0.4545, 0.1575, 0.3636, 0.1575, 0.3182, 0.07873, 0.4091, 0.07873, 0.3182, 0.07873, 0.3636, 0.0, 0.4091, 0.07873, 0.1364, 0.07873, 0.1818, 0.1575, 0.09091, 0.1575, 0.1364, 0.07873, 0.2273, 0.07873, 0.1818, 0.1575, 0.2273, 0.07873, 0.2727, 0.1575, 0.1818, 0.1575])
me_icosphere_013.materials.append(mat_demonred)
me_icosphere_013.update()
me_cylinder_017 = bpy.data.meshes.new('Cylinder.017')
me_cylinder_017.from_pydata([(0.0, 0.045, -0.9), (0.0, 0.045, 0.9), (0.03182, 0.03182, -0.9), (0.03182, 0.03182, 0.9), (0.045, 0.0, -0.9), (0.045, 0.0, 0.9), (0.03182, -0.03182, -0.9), (0.03182, -0.03182, 0.9), (0.0, -0.045, -0.9), (0.0, -0.045, 0.9), (-0.03182, -0.03182, -0.9), (-0.03182, -0.03182, 0.9), (-0.045, 0.0, -0.9), (-0.045, 0.0, 0.9), (-0.03182, 0.03182, -0.9), (-0.03182, 0.03182, 0.9)], [], [(0, 1, 3, 2), (2, 3, 5, 4), (4, 5, 7, 6), (6, 7, 9, 8), (8, 9, 11, 10), (10, 11, 13, 12), (3, 1, 15, 13, 11, 9, 7, 5), (12, 13, 15, 14), (14, 15, 1, 0), (0, 2, 4, 6, 8, 10, 12, 14)])
_uv = me_cylinder_017.uv_layers.new(name='UVMap')
_uv.uv.foreach_set('vector', [1.0, 0.5, 1.0, 1.0, 0.875, 1.0, 0.875, 0.5, 0.875, 0.5, 0.875, 1.0, 0.75, 1.0, 0.75, 0.5, 0.75, 0.5, 0.75, 1.0, 0.625, 1.0, 0.625, 0.5, 0.625, 0.5, 0.625, 1.0, 0.5, 1.0, 0.5, 0.5, 0.5, 0.5, 0.5, 1.0, 0.375, 1.0, 0.375, 0.5, 0.375, 0.5, 0.375, 1.0, 0.25, 1.0, 0.25, 0.5, 0.4197, 0.4197, 0.25, 0.49, 0.08029, 0.4197, 0.01, 0.25, 0.08029, 0.08029, 0.25, 0.01, 0.4197, 0.08029, 0.49, 0.25, 0.25, 0.5, 0.25, 1.0, 0.125, 1.0, 0.125, 0.5, 0.125, 0.5, 0.125, 1.0, 0.0, 1.0, 0.0, 0.5, 0.75, 0.49, 0.9197, 0.4197, 0.99, 0.25, 0.9197, 0.08029, 0.75, 0.01, 0.5803, 0.08029, 0.51, 0.25, 0.5803, 0.4197])
me_cylinder_017.materials.append(mat_wood)
me_cylinder_017.update()
me_icosphere_014 = bpy.data.meshes.new('Icosphere.014')
me_icosphere_014.from_pydata([(0.0, 0.0, -0.2), (0.1447, -0.1051, -0.08944), (-0.05528, -0.1701, -0.08944), (-0.1789, 0.0, -0.08944), (-0.05528, 0.1701, -0.08944), (0.1447, 0.1051, -0.08944), (0.05528, -0.1701, 0.08944), (-0.1447, -0.1051, 0.08944), (-0.1447, 0.1051, 0.08944), (0.05528, 0.1701, 0.08944), (0.1789, 0.0, 0.08944), (0.0, 0.0, 0.2), (-0.03249, -0.1, -0.1701), (0.08506, -0.0618, -0.1701), (0.05257, -0.1618, -0.1051), (0.1701, 0.0, -0.1051), (0.08506, 0.0618, -0.1701), (-0.1051, 0.0, -0.1701), (-0.1376, -0.1, -0.1051), (-0.03249, 0.1, -0.1701), (-0.1376, 0.1, -0.1051), (0.05257, 0.1618, -0.1051), (0.1902, -0.0618, 0.0), (0.1902, 0.0618, 0.0), (0.0, -0.2, 0.0), (0.1176, -0.1618, 0.0), (-0.1902, -0.0618, 0.0), (-0.1176, -0.1618, 0.0), (-0.1176, 0.1618, 0.0), (-0.1902, 0.0618, 0.0), (0.1176, 0.1618, 0.0), (0.0, 0.2, 0.0), (0.1376, -0.1, 0.1051), (-0.05257, -0.1618, 0.1051), (-0.1701, 0.0, 0.1051), (-0.05257, 0.1618, 0.1051), (0.1376, 0.1, 0.1051), (0.03249, -0.1, 0.1701), (0.1051, 0.0, 0.1701), (-0.08506, -0.0618, 0.1701), (-0.08506, 0.0618, 0.1701), (0.03249, 0.1, 0.1701)], [], [(0, 13, 12), (1, 13, 15), (0, 12, 17), (0, 17, 19), (0, 19, 16), (1, 15, 22), (2, 14, 24), (3, 18, 26), (4, 20, 28), (5, 21, 30), (1, 22, 25), (2, 24, 27), (3, 26, 29), (4, 28, 31), (5, 30, 23), (6, 32, 37), (7, 33, 39), (8, 34, 40), (9, 35, 41), (10, 36, 38), (38, 41, 11), (38, 36, 41), (36, 9, 41), (41, 40, 11), (41, 35, 40), (35, 8, 40), (40, 39, 11), (40, 34, 39), (34, 7, 39), (39, 37, 11), (39, 33, 37), (33, 6, 37), (37, 38, 11), (37, 32, 38), (32, 10, 38), (23, 36, 10), (23, 30, 36), (30, 9, 36), (31, 35, 9), (31, 28, 35), (28, 8, 35), (29, 34, 8), (29, 26, 34), (26, 7, 34), (27, 33, 7), (27, 24, 33), (24, 6, 33), (25, 32, 6), (25, 22, 32), (22, 10, 32), (30, 31, 9), (30, 21, 31), (21, 4, 31), (28, 29, 8), (28, 20, 29), (20, 3, 29), (26, 27, 7), (26, 18, 27), (18, 2, 27), (24, 25, 6), (24, 14, 25), (14, 1, 25), (22, 23, 10), (22, 15, 23), (15, 5, 23), (16, 21, 5), (16, 19, 21), (19, 4, 21), (19, 20, 4), (19, 17, 20), (17, 3, 20), (17, 18, 3), (17, 12, 18), (12, 2, 18), (15, 16, 5), (15, 13, 16), (13, 0, 16), (12, 14, 2), (12, 13, 14), (13, 1, 14)])
_uv = me_icosphere_014.uv_layers.new(name='UVMap')
_uv.uv.foreach_set('vector', [0.1818, 0.0, 0.2273, 0.07873, 0.1364, 0.07873, 0.2727, 0.1575, 0.3182, 0.07873, 0.3636, 0.1575, 0.9091, 0.0, 0.9545, 0.07873, 0.8636, 0.07873, 0.7273, 0.0, 0.7727, 0.07873, 0.6818, 0.07873, 0.5455, 0.0, 0.5909, 0.07873, 0.5, 0.07873, 0.2727, 0.1575, 0.3636, 0.1575, 0.3182, 0.2362, 0.09091, 0.1575, 0.1818, 0.1575, 0.1364, 0.2362, 0.8182, 0.1575, 0.9091, 0.1575, 0.8636, 0.2362, 0.6364, 0.1575, 0.7273, 0.1575, 0.6818, 0.2362, 0.4545, 0.1575, 0.5455, 0.1575, 0.5, 0.2362, 0.2727, 0.1575, 0.3182, 0.2362, 0.2273, 0.2362, 0.09091, 0.1575, 0.1364, 0.2362, 0.04546, 0.2362, 0.8182, 0.1575, 0.8636, 0.2362, 0.7727, 0.2362, 0.6364, 0.1575, 0.6818, 0.2362, 0.5909, 0.2362, 0.4545, 0.1575, 0.5, 0.2362, 0.4091, 0.2362, 0.1818, 0.3149, 0.2727, 0.3149, 0.2273, 0.3937, 0.0, 0.3149, 0.09091, 0.3149, 0.04546, 0.3937, 0.7273, 0.3149, 0.8182, 0.3149, 0.7727, 0.3937, 0.5455, 0.3149, 0.6364, 0.3149, 0.5909, 0.3937, 0.3636, 0.3149, 0.4545, 0.3149, 0.4091, 0.3937, 0.4091, 0.3937, 0.5, 0.3937, 0.4545, 0.4724, 0.4091, 0.3937, 0.4545, 0.3149, 0.5, 0.3937, 0.4545, 0.3149, 0.5455, 0.3149, 0.5, 0.3937, 0.5909, 0.3937, 0.6818, 0.3937, 0.6364, 0.4724, 0.5909, 0.3937, 0.6364, 0.3149, 0.6818, 0.3937, 0.6364, 0.3149, 0.7273, 0.3149, 0.6818, 0.3937, 0.7727, 0.3937, 0.8636, 0.3937, 0.8182, 0.4724, 0.7727, 0.3937, 0.8182, 0.3149, 0.8636, 0.3937, 0.8182, 0.3149, 0.9091, 0.3149, 0.8636, 0.3937, 0.04546, 0.3937, 0.1364, 0.3937, 0.09091, 0.4724, 0.04546, 0.3937, 0.09091, 0.3149, 0.1364, 0.3937, 0.09091, 0.3149, 0.1818, 0.3149, 0.1364, 0.3937, 0.2273, 0.3937, 0.3182, 0.3937, 0.2727, 0.4724, 0.2273, 0.3937, 0.2727, 0.3149, 0.3182, 0.3937, 0.2727, 0.3149, 0.3636, 0.3149, 0.3182, 0.3937, 0.4091, 0.2362, 0.4545, 0.3149, 0.3636, 0.3149, 0.4091, 0.2362, 0.5, 0.2362, 0.4545, 0.3149, 0.5, 0.2362, 0.5455, 0.3149, 0.4545, 0.3149, 0.5909, 0.2362, 0.6364, 0.3149, 0.5455, 0.3149, 0.5909, 0.2362, 0.6818, 0.2362, 0.6364, 0.3149, 0.6818, 0.2362, 0.7273, 0.3149, 0.6364, 0.3149, 0.7727, 0.2362, 0.8182, 0.3149, 0.7273, 0.3149, 0.7727, 0.2362, 0.8636, 0.2362, 0.8182, 0.3149, 0.8636, 0.2362, 0.9091, 0.3149, 0.8182, 0.3149, 0.04546, 0.2362, 0.09091, 0.3149, 0.0, 0.3149, 0.04546, 0.2362, 0.1364, 0.2362, 0.09091, 0.3149, 0.1364, 0.2362, 0.1818, 0.3149, 0.09091, 0.3149, 0.2273, 0.2362, 0.2727, 0.3149, 0.1818, 0.3149, 0.2273, 0.2362, 0.3182, 0.2362, 0.2727, 0.3149, 0.3182, 0.2362, 0.3636, 0.3149, 0.2727, 0.3149, 0.5, 0.2362, 0.5909, 0.2362, 0.5455, 0.3149, 0.5, 0.2362, 0.5455, 0.1575, 0.5909, 0.2362, 0.5455, 0.1575, 0.6364, 0.1575, 0.5909, 0.2362, 0.6818, 0.2362, 0.7727, 0.2362, 0.7273, 0.3149, 0.6818, 0.2362, 0.7273, 0.1575, 0.7727, 0.2362, 0.7273, 0.1575, 0.8182, 0.1575, 0.7727, 0.2362, 0.8636, 0.2362, 0.9545, 0.2362, 0.9091, 0.3149, 0.8636, 0.2362, 0.9091, 0.1575, 0.9545, 0.2362, 0.9091, 0.1575, 1.0, 0.1575, 0.9545, 0.2362, 0.1364, 0.2362, 0.2273, 0.2362, 0.1818, 0.3149, 0.1364, 0.2362, 0.1818, 0.1575, 0.2273, 0.2362, 0.1818, 0.1575, 0.2727, 0.1575, 0.2273, 0.2362, 0.3182, 0.2362, 0.4091, 0.2362, 0.3636, 0.3149, 0.3182, 0.2362, 0.3636, 0.1575, 0.4091, 0.2362, 0.3636, 0.1575, 0.4545, 0.1575, 0.4091, 0.2362, 0.5, 0.07873, 0.5455, 0.1575, 0.4545, 0.1575, 0.5, 0.07873, 0.5909, 0.07873, 0.5455, 0.1575, 0.5909, 0.07873, 0.6364, 0.1575, 0.5455, 0.1575, 0.6818, 0.07873, 0.7273, 0.1575, 0.6364, 0.1575, 0.6818, 0.07873, 0.7727, 0.07873, 0.7273, 0.1575, 0.7727, 0.07873, 0.8182, 0.1575, 0.7273, 0.1575, 0.8636, 0.07873, 0.9091, 0.1575, 0.8182, 0.1575, 0.8636, 0.07873, 0.9545, 0.07873, 0.9091, 0.1575, 0.9545, 0.07873, 1.0, 0.1575, 0.9091, 0.1575, 0.3636, 0.1575, 0.4091, 0.07873, 0.4545, 0.1575, 0.3636, 0.1575, 0.3182, 0.07873, 0.4091, 0.07873, 0.3182, 0.07873, 0.3636, 0.0, 0.4091, 0.07873, 0.1364, 0.07873, 0.1818, 0.1575, 0.09091, 0.1575, 0.1364, 0.07873, 0.2273, 0.07873, 0.1818, 0.1575, 0.2273, 0.07873, 0.2727, 0.1575, 0.1818, 0.1575])
me_icosphere_014.materials.append(mat_fire)
me_icosphere_014.update()
arm_characterrig_004 = bpy.data.armatures.new('CharacterRig.004')  # bones are not reproduced

# ---- objects
ob_torso = bpy.data.objects.new('Torso', me_cube_022)
ob_head = bpy.data.objects.new('Head', me_icosphere_011)
ob_horn_l = bpy.data.objects.new('Horn_L', me_cone_002)
ob_horn_r = bpy.data.objects.new('Horn_R', me_cone_003)
ob_leg_l = bpy.data.objects.new('Leg_L', me_cylinder_015)
ob_leg_r = bpy.data.objects.new('Leg_R', me_cylinder_016)
ob_claw_l = bpy.data.objects.new('Claw_L', me_cube_023)
ob_claw_r = bpy.data.objects.new('Claw_R', me_cube_024)
ob_hand_l = bpy.data.objects.new('Hand_L', me_icosphere_012)
ob_hand_r = bpy.data.objects.new('Hand_R', me_icosphere_013)
ob_staff = bpy.data.objects.new('Staff', me_cylinder_017)
ob_flameorb = bpy.data.objects.new('FlameOrb', me_icosphere_014)
ob_characterrig = bpy.data.objects.new('CharacterRig', arm_characterrig_004)

# ---- transforms, parenting, visibility, modifiers, constraints
ob_torso.parent = ob_characterrig
ob_torso.location = (0.0, -0.2, 0.0)
ob_torso.rotation_euler = (-1.571, 0.0, 0.0)
_m = ob_torso.modifiers.new('Edge bevel', 'BEVEL')
_m.width = 0.08
_m.width_pct = 0.08
ob_head.parent = ob_characterrig
ob_head.location = (0.0, -0.2, 0.0)
ob_head.rotation_euler = (-1.571, 0.0, 0.0)
ob_horn_l.parent = ob_characterrig
ob_horn_l.location = (0.0, -0.2, 0.0)
ob_horn_l.rotation_euler = (-1.571, -0.0, 0.28)
ob_horn_r.parent = ob_characterrig
ob_horn_r.location = (0.0, -0.2, 0.0)
ob_horn_r.rotation_euler = (-1.571, -0.0, -0.28)
ob_leg_l.parent = ob_characterrig
ob_leg_l.location = (0.0, -0.2, 0.0)
ob_leg_l.rotation_euler = (-1.571, 0.0, 0.0)
ob_leg_r.parent = ob_characterrig
ob_leg_r.location = (0.0, -0.2, 0.0)
ob_leg_r.rotation_euler = (-1.571, 0.0, 0.0)
ob_claw_l.parent = ob_characterrig
ob_claw_l.location = (0.0, -0.2, 0.0)
ob_claw_l.rotation_euler = (-1.571, 0.0, 0.0)
_m = ob_claw_l.modifiers.new('Edge bevel', 'BEVEL')
_m.width = 0.04
_m.width_pct = 0.04
ob_claw_r.parent = ob_characterrig
ob_claw_r.location = (0.0, -0.2, 0.0)
ob_claw_r.rotation_euler = (-1.571, 0.0, 0.0)
_m = ob_claw_r.modifiers.new('Edge bevel', 'BEVEL')
_m.width = 0.04
_m.width_pct = 0.04
ob_hand_l.parent = ob_characterrig
ob_hand_l.location = (0.0, -0.2, 0.0)
ob_hand_l.rotation_euler = (-1.571, 0.0, 0.0)
ob_hand_r.parent = ob_characterrig
ob_hand_r.location = (0.0, -0.2, 0.0)
ob_hand_r.rotation_euler = (-1.571, 0.0, 0.0)
ob_staff.parent = ob_characterrig
ob_staff.location = (0.0, -0.2, 0.0)
ob_staff.rotation_euler = (-1.571, 0.0, 0.0)
ob_flameorb.parent = ob_characterrig
ob_flameorb.location = (0.0, -0.2, 0.0)
ob_flameorb.rotation_euler = (-1.571, 0.0, 0.0)
ob_characterrig.location = (0.0, 0.0, 0.0)

# ---- collection membership
col_collection.objects.link(ob_torso)
col_collection.objects.link(ob_head)
col_collection.objects.link(ob_horn_l)
col_collection.objects.link(ob_horn_r)
col_collection.objects.link(ob_leg_l)
col_collection.objects.link(ob_leg_r)
col_collection.objects.link(ob_claw_l)
col_collection.objects.link(ob_claw_r)
col_collection.objects.link(ob_hand_l)
col_collection.objects.link(ob_hand_r)
col_collection.objects.link(ob_staff)
col_collection.objects.link(ob_flameorb)
col_collection.objects.link(ob_characterrig)

# ---- scene / render settings (as saved in the file)
scene.frame_start = 1; scene.frame_end = 48; scene.frame_set(1)
scene.render.engine = 'BLENDER_EEVEE_NEXT'
scene.render.resolution_x = 256
scene.render.resolution_y = 256
scene.render.film_transparent = True
scene.render.bake_bias = 0.0
scene.render.bake_samples = 0
scene.cycles.sampling_pattern = 'TABULATED_SOBOL'
scene.eevee.use_volume_custom_range = False
bpy.context.view_layer.update()

# ---- added for rendering (the .blend has no active camera): camera
cam_auto = bpy.data.cameras.new('AutoCamera')
cam_auto.lens = 50.0
cam_auto.sensor_width = 36.0
cam_auto.clip_end = 1000.0
ob_auto_camera = bpy.data.objects.new('AutoCamera', cam_auto)
scene.collection.objects.link(ob_auto_camera)
ob_auto_camera.location = (2.54255, -2.95541, 3.2117)
ob_auto_camera.rotation_euler = (1.09748, -7.21219e-08, 0.694738)
scene.camera = ob_auto_camera
bpy.context.view_layer.update()
